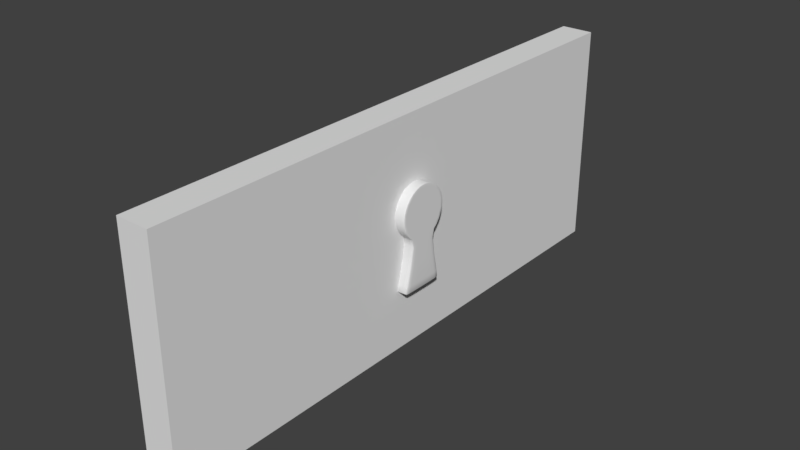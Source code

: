 # Source: wall_1_.blend  (saved by Blender 2.77.0; exported with 4.5.12 LTS)
import bpy
from mathutils import Matrix  # noqa: F401  (used for matrix-valued properties, if any)

bpy.ops.wm.read_factory_settings(use_empty=True)
scene = bpy.context.scene
scene.name = 'Scene'

# ---- collections
col_collection_1 = bpy.data.collections.new('Collection 1'); scene.collection.children.link(col_collection_1)

# ---- materials (node trees are filled in below, after node groups)
mat_material = bpy.data.materials.new('Material')
mat_material.alpha_threshold = 0.0
mat_material.use_transparent_shadow = False
mat_material.roughness = 0.5
mat_material.line_color = (0.0, 0.0, 0.0, 1.0)

# ---- material node trees

# ---- world
world_world = bpy.data.worlds.new('World'); scene.world = world_world
world_world.color = (0.05088, 0.05088, 0.05088)
world_world.use_sun_shadow = False
world_world.sun_shadow_jitter_overblur = 0.0
world_world.cycles.sampling_method = 'MANUAL'

# ---- meshes
me_cylinder_003 = bpy.data.meshes.new('Cylinder.003')
me_cylinder_003.from_pydata([(0.3078, 0.5926, 0.6182), (0.616, 0.3347, 0.2767), (0.616, 0.2115, 0.1484), (0.3078, -0.5024, 0.1647), (0.2907, -0.3968, -0.6118), (0.616, -0.3347, 0.2767), (0.616, -0.3948, 0.4218), (0.616, -0.3948, 0.5789), (0.616, -0.3347, 0.724), (0.616, -0.2236, 0.8351), (0.616, -0.07853, 0.8952), (0.616, 0.07853, 0.8952), (0.616, 0.2236, 0.8351), (0.3078, 0.3357, 1.003), (0.616, 0.3347, 0.724), (0.616, 0.3948, 0.5789), (0.616, -0.1635, -0.6471), (0.3078, 0.5024, 0.836), (0.3078, -0.5926, 0.3825), (0.3078, 0.5024, 0.1647), (0.2702, 0.2258, -1.252), (0.3078, -0.5926, 0.6182), (0.616, 0.3948, 0.4218), (0.3078, -0.5024, 0.836), (0.3078, 0.3505, -0.002006), (0.3078, -0.3357, 1.003), (0.616, 0.1635, -0.6471), (0.3078, -0.1179, 1.093), (0.2907, 0.3968, -0.6118), (0.3078, 0.1179, 1.093), (0.3078, -0.3505, -0.002006), (0.2702, -0.2258, -1.252), (-0.616, 0.3948, 0.4218), (0.616, -0.2115, 0.1484), (0.616, -0.06641, 0.08815), (0.616, 0.06641, 0.08815), (-0.3078, 0.5926, 0.6182), (-0.616, 0.2115, 0.1484), (-0.616, 0.06641, 0.08815), (-0.616, -0.2115, 0.1484), (-0.616, -0.06641, 0.08815), (-0.616, -0.3948, 0.4218), (-0.616, -0.3948, 0.5789), (-0.616, -0.3347, 0.724), (-0.616, -0.2236, 0.8351), (-0.616, -0.07853, 0.8952), (-0.616, 0.07853, 0.8952), (-0.616, 0.2236, 0.8351), (-0.616, 0.3347, 0.724), (-0.3078, 0.1179, 1.093), (-0.2702, 0.2258, -1.252), (-0.616, 0.3948, 0.5789), (-0.3078, -0.3505, -0.002006), (-0.3078, 0.3357, 1.003), (-0.3078, -0.5024, 0.1647), (-0.3078, 0.5926, 0.3825), (-0.3078, 0.5024, 0.836), (-0.3078, -0.5926, 0.3825), (-0.616, 0.3347, 0.2767), (-0.3078, -0.5926, 0.6182), (-0.3078, 0.5024, 0.1647), (-0.3078, -0.5024, 0.836), (-0.3078, 0.3505, -0.002006), (-0.3078, -0.3357, 1.003), (-0.2907, 0.3968, -0.6118), (-0.3078, -0.1179, 1.093), (-0.2907, -0.3968, -0.6118), (-0.2702, -0.2258, -1.252), (-0.616, -0.3347, 0.2767), (-0.616, 0.1635, -0.6471), (-0.616, -0.1635, -0.6471), (0.5978, 0.4825, -1.198), (0.5655, 0.4812, -1.23), (0.5684, 0.5139, -1.189), (0.5978, -0.4825, -1.198), (0.5684, -0.5139, -1.189), (0.5655, -0.4812, -1.23), (-0.5978, 0.4825, -1.198), (-0.5684, 0.5139, -1.189), (-0.5655, 0.4812, -1.23), (-0.5978, -0.4825, -1.198), (-0.5655, -0.4812, -1.23), (-0.5684, -0.5139, -1.189), (0.6158, 0.5925, 0.3825), (0.616, 0.5923, 0.3825), (0.6158, 0.5023, 0.1647), (0.616, 0.5022, 0.1648), (0.6158, 0.3457, -0.005754), (0.616, 0.329, -0.01855), (0.6158, -0.3457, -0.005754), (0.616, -0.329, -0.01855), (0.6158, -0.5023, 0.1647), (0.616, -0.5022, 0.1648), (0.6158, -0.5925, 0.3825), (0.616, -0.5923, 0.3825), (0.6158, -0.5925, 0.6182), (0.616, -0.5923, 0.6182), (0.6158, -0.5023, 0.836), (0.616, -0.5022, 0.8359), (0.6158, -0.3356, 1.003), (0.616, -0.3355, 1.003), (0.6158, -0.1179, 1.093), (0.616, -0.1178, 1.093), (0.6158, 0.1179, 1.093), (0.616, 0.1178, 1.093), (0.6158, 0.3356, 1.003), (0.616, 0.3355, 1.003), (0.6158, 0.5023, 0.836), (0.616, 0.5022, 0.8359), (0.6158, 0.5925, 0.6182), (0.616, 0.5923, 0.6182), (0.5668, 0.2274, -1.242), (0.6046, 0.2282, -1.204), (0.5668, -0.2274, -1.242), (0.6046, -0.2282, -1.204), (0.271, 0.4822, -1.237), (0.2727, 0.5205, -1.188), (0.2727, -0.5205, -1.188), (0.271, -0.4822, -1.237), (0.594, -0.388, -0.6182), (0.6113, -0.353, -0.6365), (0.6113, 0.353, -0.6365), (0.594, 0.388, -0.6182), (-0.616, 0.5923, 0.3825), (-0.6158, 0.5925, 0.3825), (-0.616, 0.5022, 0.1648), (-0.6158, 0.5023, 0.1647), (-0.616, 0.329, -0.01855), (-0.6158, 0.3457, -0.005754), (-0.616, -0.329, -0.01855), (-0.6158, -0.3457, -0.005754), (-0.616, -0.5022, 0.1648), (-0.6158, -0.5023, 0.1647), (-0.616, -0.5923, 0.3825), (-0.6158, -0.5925, 0.3825), (-0.616, -0.5923, 0.6182), (-0.6158, -0.5925, 0.6182), (-0.616, -0.5022, 0.8359), (-0.6158, -0.5023, 0.836), (-0.616, -0.3355, 1.003), (-0.6158, -0.3356, 1.003), (-0.616, -0.1178, 1.093), (-0.6158, -0.1179, 1.093), (-0.616, 0.1178, 1.093), (-0.6158, 0.1179, 1.093), (-0.616, 0.3355, 1.003), (-0.6158, 0.3356, 1.003), (-0.616, 0.5022, 0.8359), (-0.6158, 0.5023, 0.836), (-0.616, 0.5923, 0.6182), (-0.6158, 0.5925, 0.6182), (-0.6046, 0.2282, -1.204), (-0.5668, 0.2274, -1.242), (-0.6046, -0.2282, -1.204), (-0.5668, -0.2274, -1.242), (-0.2727, 0.5205, -1.188), (-0.271, 0.4822, -1.237), (-0.271, -0.4822, -1.237), (-0.2727, -0.5205, -1.188), (-0.6113, -0.353, -0.6365), (-0.594, -0.388, -0.6182), (-0.594, 0.388, -0.6182), (-0.6113, 0.353, -0.6365), (0.3078, 0.5926, 0.3825), (0.0, 0.5926, 0.6182), (0.0, 0.5024, 0.836), (0.0, 0.3357, 1.003), (0.0, 0.1179, 1.093), (0.0, -0.1179, 1.093), (0.0, -0.3357, 1.003), (0.0, -0.5024, 0.836), (0.0, -0.5926, 0.6182), (0.0, -0.5926, 0.3825), (0.0, -0.5024, 0.1647), (0.0, -0.3505, -0.002006), (0.0, 0.3505, -0.002006), (0.0, 0.5024, 0.1647), (0.0, 0.5926, 0.3825), (0.616, -2.049e-08, 0.1402), (-0.616, -2.235e-08, 0.1402), (0.6056, 0.4506, -1.044), (0.6027, 0.4059, -1.203), (0.5853, 0.4817, -1.219), (0.5873, 0.5034, -1.192), (0.5663, 0.4046, -1.24), (0.4802, 0.4813, -1.234), (0.5658, 0.5025, -1.213), (0.483, 0.5181, -1.188), (0.5767, 0.4855, -1.032), (0.6027, -0.4059, -1.203), (0.6056, -0.4506, -1.044), (0.5873, -0.5034, -1.192), (0.5853, -0.4817, -1.219), (0.5767, -0.4855, -1.032), (0.483, -0.5181, -1.188), (0.5658, -0.5025, -1.213), (0.4802, -0.4813, -1.234), (0.5663, -0.4046, -1.24), (-0.6027, 0.4059, -1.203), (-0.6056, 0.4506, -1.044), (-0.5873, 0.5034, -1.192), (-0.5853, 0.4817, -1.219), (-0.5767, 0.4855, -1.032), (-0.483, 0.5181, -1.188), (-0.5658, 0.5025, -1.213), (-0.4802, 0.4813, -1.234), (-0.5663, 0.4046, -1.24), (-0.6056, -0.4506, -1.044), (-0.6027, -0.4059, -1.203), (-0.5853, -0.4817, -1.219), (-0.5873, -0.5034, -1.192), (-0.5663, -0.4046, -1.24), (-0.4802, -0.4813, -1.234), (-0.5658, -0.5025, -1.213), (-0.483, -0.5181, -1.188), (-0.5767, -0.4855, -1.032), (0.6158, 0.5583, 0.2691), (0.5387, 0.5926, 0.3825), (0.6158, 0.6043, 0.5004), (0.6159, 0.5925, 0.3825), (0.616, 0.5581, 0.2692), (0.616, 0.6041, 0.5004), (0.616, 0.5429, 0.3924), (0.6158, 0.4298, 0.07215), (0.5387, 0.5024, 0.1647), (0.6159, 0.5023, 0.1648), (0.616, 0.4255, 0.06904), (0.616, 0.4602, 0.1928), (0.6103, 0.3113, -0.1941), (0.5387, 0.3493, -0.002943), (0.6159, 0.3391, -0.01083), (0.6148, 0.2818, -0.2148), (0.616, 0.2938, 0.01866), (0.6158, -0.4298, 0.07215), (0.5387, -0.3493, -0.002943), (0.6103, -0.3113, -0.1941), (0.6159, -0.3391, -0.01083), (0.616, -0.4255, 0.06904), (0.6148, -0.2818, -0.2148), (0.616, -0.2938, 0.01866), (0.6158, -0.5583, 0.2691), (0.5387, -0.5024, 0.1647), (0.6159, -0.5023, 0.1648), (0.616, -0.5581, 0.2692), (0.616, -0.4602, 0.1928), (0.6158, -0.6043, 0.5004), (0.5387, -0.5926, 0.3825), (0.6159, -0.5925, 0.3825), (0.616, -0.6041, 0.5004), (0.616, -0.5429, 0.3924), (0.6158, -0.5583, 0.7316), (0.5387, -0.5926, 0.6182), (0.6159, -0.5925, 0.6182), (0.616, -0.5581, 0.7315), (0.616, -0.5429, 0.6084), (0.6158, -0.4273, 0.9276), (0.5387, -0.5024, 0.836), (0.6159, -0.5023, 0.836), (0.616, -0.4271, 0.9275), (0.616, -0.4602, 0.8079), (0.6158, -0.2312, 1.059), (0.5387, -0.3357, 1.003), (0.6159, -0.3356, 1.003), (0.616, -0.2312, 1.058), (0.616, -0.3075, 0.9606), (0.6158, 0.0, 1.105), (0.5387, -0.1179, 1.093), (0.6159, -0.1178, 1.093), (0.616, 0.0, 1.104), (0.616, -0.108, 1.043), (0.6158, 0.2312, 1.059), (0.5387, 0.1179, 1.093), (0.6159, 0.1178, 1.093), (0.616, 0.2312, 1.058), (0.616, 0.108, 1.043), (0.6158, 0.4273, 0.9276), (0.5387, 0.3357, 1.003), (0.6159, 0.3356, 1.003), (0.616, 0.4271, 0.9275), (0.616, 0.3075, 0.9606), (0.6158, 0.5583, 0.7316), (0.5387, 0.5024, 0.836), (0.6159, 0.5023, 0.836), (0.616, 0.5581, 0.7315), (0.616, 0.4602, 0.8079), (0.5387, 0.5926, 0.6182), (0.6159, 0.5925, 0.6182), (0.616, 0.5429, 0.6084), (0.5669, -3.725e-08, -1.241), (0.4794, 0.2262, -1.249), (0.5894, 0.2284, -1.228), (0.6048, -4.098e-08, -1.204), (0.6132, 0.2116, -1.051), (0.4794, -0.2262, -1.249), (0.5894, -0.2284, -1.228), (0.6132, -0.2116, -1.051), (0.2704, 0.4029, -1.248), (-7.451e-09, 0.4829, -1.237), (0.2719, 0.5071, -1.217), (-7.451e-09, 0.5212, -1.189), (0.2777, 0.4934, -1.027), (0.2777, -0.4934, -1.027), (7.451e-09, -0.5212, -1.189), (0.2719, -0.5071, -1.217), (7.451e-09, -0.4829, -1.237), (0.2704, -0.4029, -1.248), (0.5119, -0.3946, -0.6134), (0.6046, -0.3748, -0.626), (0.6149, -0.2926, -0.645), (0.6149, 0.2926, -0.645), (0.6046, 0.3748, -0.626), (0.5119, 0.3946, -0.6134), (-0.616, 0.5581, 0.2692), (-0.616, 0.5429, 0.3924), (-0.616, 0.6041, 0.5004), (-0.6159, 0.5925, 0.3825), (-0.6158, 0.5583, 0.2691), (-0.6158, 0.6043, 0.5004), (-0.5387, 0.5926, 0.3825), (-0.616, 0.4255, 0.06904), (-0.616, 0.4602, 0.1928), (-0.6159, 0.5023, 0.1648), (-0.6158, 0.4298, 0.07215), (-0.5387, 0.5024, 0.1647), (-0.6148, 0.2818, -0.2148), (-0.616, 0.2938, 0.01866), (-0.6159, 0.3391, -0.01083), (-0.6103, 0.3113, -0.1941), (-0.5387, 0.3493, -0.002943), (-0.616, -0.4255, 0.06904), (-0.616, -0.2938, 0.01866), (-0.6148, -0.2818, -0.2148), (-0.6159, -0.3391, -0.01083), (-0.6158, -0.4298, 0.07215), (-0.6103, -0.3113, -0.1941), (-0.5387, -0.3493, -0.002943), (-0.616, -0.5581, 0.2692), (-0.616, -0.4602, 0.1928), (-0.6159, -0.5023, 0.1648), (-0.6158, -0.5583, 0.2691), (-0.5387, -0.5024, 0.1647), (-0.616, -0.6041, 0.5004), (-0.616, -0.5429, 0.3924), (-0.6159, -0.5925, 0.3825), (-0.6158, -0.6043, 0.5004), (-0.5387, -0.5926, 0.3825), (-0.616, -0.5581, 0.7315), (-0.616, -0.5429, 0.6084), (-0.6159, -0.5925, 0.6182), (-0.6158, -0.5583, 0.7316), (-0.5387, -0.5926, 0.6182), (-0.616, -0.4271, 0.9275), (-0.616, -0.4602, 0.8079), (-0.6159, -0.5023, 0.836), (-0.6158, -0.4273, 0.9276), (-0.5387, -0.5024, 0.836), (-0.616, -0.2312, 1.058), (-0.616, -0.3075, 0.9606), (-0.6159, -0.3356, 1.003), (-0.6158, -0.2312, 1.059), (-0.5387, -0.3357, 1.003), (-0.616, 0.0, 1.104), (-0.616, -0.108, 1.043), (-0.6159, -0.1178, 1.093), (-0.6158, 0.0, 1.105), (-0.5387, -0.1179, 1.093), (-0.616, 0.2312, 1.058), (-0.616, 0.108, 1.043), (-0.6159, 0.1178, 1.093), (-0.6158, 0.2312, 1.059), (-0.5387, 0.1179, 1.093), (-0.616, 0.4271, 0.9275), (-0.616, 0.3075, 0.9606), (-0.6159, 0.3356, 1.003), (-0.6158, 0.4273, 0.9276), (-0.5387, 0.3357, 1.003), (-0.616, 0.5581, 0.7315), (-0.616, 0.4602, 0.8079), (-0.6159, 0.5023, 0.836), (-0.6158, 0.5583, 0.7316), (-0.5387, 0.5024, 0.836), (-0.616, 0.5429, 0.6084), (-0.6159, 0.5925, 0.6182), (-0.5387, 0.5926, 0.6182), (-0.6048, -4.098e-08, -1.204), (-0.6132, 0.2116, -1.051), (-0.5894, 0.2284, -1.228), (-0.5669, -3.725e-08, -1.241), (-0.4794, 0.2262, -1.249), (-0.6132, -0.2116, -1.051), (-0.5894, -0.2284, -1.228), (-0.4794, -0.2262, -1.249), (-0.2777, 0.4934, -1.027), (-0.2719, 0.5071, -1.217), (-0.2704, 0.4029, -1.248), (-0.2704, -0.4029, -1.248), (-0.2719, -0.5071, -1.217), (-0.2777, -0.4934, -1.027), (-0.6149, -0.2926, -0.645), (-0.6046, -0.3748, -0.626), (-0.5119, -0.3946, -0.6134), (-0.5119, 0.3946, -0.6134), (-0.6046, 0.3748, -0.626), (-0.6149, 0.2926, -0.645), (0.3078, 0.6043, 0.5004), (0.3078, 0.5583, 0.2691), (0.3078, 0.5583, 0.7316), (0.616, 0.3513, 0.5004), (0.616, 0.3246, 0.6348), (0.616, 0.3246, 0.3659), (0.3078, 0.431, 0.07305), (0.616, 0.2454, 0.2476), (0.3035, 0.3196, -0.1878), (0.616, 0.1193, 0.1542), (0.616, 0.1073, -0.1987), (0.616, -2.98e-08, -0.6465), (0.0, 0.3968, -0.6118), (0.616, -0.1193, 0.1542), (0.616, -0.1073, -0.1987), (0.3035, -0.3196, -0.1878), (0.3078, -0.431, 0.07305), (0.0, -0.3968, -0.6118), (0.616, -0.2454, 0.2476), (0.3078, -0.5583, 0.2691), (0.616, -0.3246, 0.3659), (0.3078, -0.6043, 0.5004), (0.616, -0.3513, 0.5004), (0.3078, -0.5583, 0.7316), (0.616, -0.3246, 0.6348), (0.3078, -0.4273, 0.9277), (0.616, -0.2484, 0.7488), (0.3078, -0.2313, 1.059), (0.616, -0.1344, 0.8249), (0.3078, 0.0, 1.105), (0.616, -3.725e-09, 0.8517), (0.3078, 0.2313, 1.059), (0.616, 0.1344, 0.8249), (0.3078, 0.4273, 0.9277), (0.616, 0.2484, 0.7488), (0.0, 0.2258, -1.252), (0.2702, -3.353e-08, -1.252), (0.0, -0.2258, -1.252), (-0.616, 0.3246, 0.3659), (-0.616, 0.3513, 0.5004), (-0.3078, 0.6043, 0.5004), (-0.3078, 0.5583, 0.2691), (-0.3078, 0.5583, 0.7316), (-0.616, 0.3246, 0.6348), (-0.616, 0.2454, 0.2476), (-0.3078, 0.431, 0.07305), (-0.616, 0.1193, 0.1542), (-0.3035, 0.3196, -0.1878), (-0.616, 0.1073, -0.1987), (-0.616, -3.725e-08, -0.6465), (-0.616, -0.1073, -0.1987), (-0.616, -0.2454, 0.2476), (-0.616, -0.1193, 0.1542), (-0.3035, -0.3196, -0.1878), (-0.3078, -0.431, 0.07305), (-0.616, -0.3246, 0.3659), (-0.3078, -0.5583, 0.2691), (-0.616, -0.3513, 0.5004), (-0.3078, -0.6043, 0.5004), (-0.616, -0.3246, 0.6348), (-0.3078, -0.5583, 0.7316), (-0.616, -0.2484, 0.7488), (-0.3078, -0.4273, 0.9277), (-0.616, -0.1344, 0.8249), (-0.3078, -0.2313, 1.059), (-0.616, -3.725e-09, 0.8517), (-0.3078, 0.0, 1.105), (-0.616, 0.1344, 0.8249), (-0.3078, 0.2313, 1.059), (-0.616, 0.2484, 0.7488), (-0.3078, 0.4273, 0.9277), (-0.2702, -3.725e-08, -1.252), (0.616, -2.94e-08, -0.185), (0.616, -6.548e-09, 0.4997), (-0.616, -3.172e-08, -0.185), (0.0, 0.6043, 0.5004), (0.0, 0.5583, 0.2691), (1.863e-09, 0.431, 0.07305), (0.0, 0.3196, -0.1878), (0.0, -0.3196, -0.1878), (1.863e-09, -0.431, 0.07305), (0.0, -0.5583, 0.2691), (-1.863e-09, -0.6043, 0.5004), (0.0, -0.5583, 0.7316), (-1.863e-09, -0.4273, 0.9277), (-1.863e-09, -0.2313, 1.059), (-1.863e-09, -7.726e-10, 1.105), (0.0, 0.2313, 1.059), (-1.863e-09, 0.4273, 0.9277), (0.0, 0.5583, 0.7316), (-0.616, -6.403e-09, 0.4997), (0.0, -3.577e-08, -1.252), (0.5387, 0.6043, 0.5004), (0.616, 0.5408, 0.5004), (0.6159, 0.6042, 0.5004), (0.616, 0.4996, 0.2934), (0.5387, 0.5583, 0.2691), (0.6159, 0.5582, 0.2692), (0.616, 0.379, 0.1126), (0.5387, 0.4307, 0.07283), (0.6159, 0.4281, 0.07092), (0.6158, 0.2099, -0.1472), (0.532, 0.3175, -0.1894), (0.6131, 0.2998, -0.2025), (0.532, -0.3175, -0.1894), (0.6158, -0.2099, -0.1472), (0.6131, -0.2998, -0.2025), (0.616, -0.379, 0.1126), (0.5387, -0.4307, 0.07283), (0.6159, -0.4281, 0.07092), (0.616, -0.4996, 0.2934), (0.5387, -0.5583, 0.2691), (0.6159, -0.5582, 0.2692), (0.616, -0.5408, 0.5004), (0.5387, -0.6043, 0.5004), (0.6159, -0.6042, 0.5004), (0.616, -0.4996, 0.7073), (0.5387, -0.5583, 0.7316), (0.6159, -0.5582, 0.7316), (0.616, -0.3824, 0.8828), (0.5387, -0.4273, 0.9277), (0.6159, -0.4272, 0.9276), (0.616, -0.207, 1.0), (0.5387, -0.2313, 1.059), (0.6159, -0.2312, 1.059), (0.616, -1.551e-09, 1.041), (0.5387, -6.953e-10, 1.105), (0.6159, -1.342e-09, 1.105), (0.616, 0.207, 1.0), (0.5387, 0.2313, 1.059), (0.6159, 0.2312, 1.059), (0.616, 0.3824, 0.8828), (0.5387, 0.4273, 0.9277), (0.6159, 0.4272, 0.9276), (0.616, 0.4996, 0.7073), (0.5387, 0.5583, 0.7316), (0.6159, 0.5582, 0.7316), (0.6112, 0.3771, -1.049), (0.4796, 0.4031, -1.246), (0.4913, 0.4913, -1.028), (0.5881, 0.406, -1.226), (0.5802, 0.497, -1.209), (0.4813, 0.5049, -1.215), (0.5947, 0.473, -1.037), (0.6132, -3.576e-08, -1.051), (0.4795, -3.577e-08, -1.249), (0.5897, -3.843e-08, -1.227), (0.6112, -0.3771, -1.049), (0.4913, -0.4913, -1.028), (0.4796, -0.4031, -1.246), (0.5947, -0.473, -1.037), (0.5802, -0.497, -1.209), (0.4813, -0.5049, -1.215), (0.5881, -0.406, -1.226), (-0.616, 0.5408, 0.5004), (-0.5387, 0.6043, 0.5004), (-0.6159, 0.6042, 0.5004), (-0.5387, 0.5583, 0.2691), (-0.616, 0.4996, 0.2934), (-0.6159, 0.5582, 0.2692), (-0.5387, 0.4307, 0.07283), (-0.616, 0.379, 0.1126), (-0.6159, 0.4281, 0.07092), (-0.532, 0.3175, -0.1894), (-0.6158, 0.2099, -0.1472), (-0.6131, 0.2998, -0.2025), (-0.6158, -0.2099, -0.1472), (-0.532, -0.3175, -0.1894), (-0.6131, -0.2998, -0.2025), (-0.5387, -0.4307, 0.07283), (-0.616, -0.379, 0.1126), (-0.6159, -0.4281, 0.07092), (-0.5387, -0.5583, 0.2691), (-0.616, -0.4996, 0.2934), (-0.6159, -0.5582, 0.2692), (-0.5387, -0.6043, 0.5004), (-0.616, -0.5408, 0.5004), (-0.6159, -0.6042, 0.5004), (-0.5387, -0.5583, 0.7316), (-0.616, -0.4996, 0.7073), (-0.6159, -0.5582, 0.7316), (-0.5387, -0.4273, 0.9277), (-0.616, -0.3824, 0.8828), (-0.6159, -0.4272, 0.9276), (-0.5387, -0.2313, 1.059), (-0.616, -0.207, 1.0), (-0.6159, -0.2312, 1.059), (-0.5387, -6.953e-10, 1.105), (-0.616, -1.551e-09, 1.041), (-0.6159, -1.344e-09, 1.105), (-0.5387, 0.2313, 1.059), (-0.616, 0.207, 1.0), (-0.6159, 0.2312, 1.059), (-0.5387, 0.4273, 0.9277), (-0.616, 0.3824, 0.8828), (-0.6159, 0.4272, 0.9276), (-0.5387, 0.5583, 0.7316), (-0.616, 0.4996, 0.7073), (-0.6159, 0.5582, 0.7316), (-0.6112, 0.3771, -1.049), (-0.4913, 0.4913, -1.028), (-0.4796, 0.4031, -1.246), (-0.5947, 0.473, -1.037), (-0.5802, 0.497, -1.209), (-0.4813, 0.5049, -1.215), (-0.5881, 0.406, -1.226), (-0.4795, -3.671e-08, -1.249), (-0.6132, -3.762e-08, -1.051), (-0.5897, -3.843e-08, -1.227), (-0.6112, -0.3771, -1.049), (-0.4796, -0.4031, -1.246), (-0.4913, -0.4913, -1.028), (-0.5881, -0.406, -1.226), (-0.5802, -0.497, -1.209), (-0.4813, -0.5049, -1.215), (-0.5947, -0.473, -1.037), (-1.863e-09, 0.403, -1.248), (-1.863e-09, 0.4936, -1.027), (-1.304e-08, 0.5081, -1.218), (1.863e-09, -0.4936, -1.027), (1.863e-09, -0.403, -1.248), (1.304e-08, -0.5081, -1.218)], [], [(0, 164, 493, 406), (0, 406, 539, 285), (0, 285, 496, 404), (0, 404, 479, 164), (1, 411, 502, 227), (1, 227, 499, 409), (1, 409, 477, 411), (2, 413, 505, 232), (2, 232, 502, 411), (2, 411, 477, 413), (3, 173, 484, 420), (3, 420, 512, 241), (3, 241, 515, 423), (3, 423, 485, 173), (4, 306, 508, 419), (4, 419, 483, 421), (4, 421, 623, 301), (4, 301, 552, 306), (5, 424, 514, 244), (5, 244, 511, 422), (5, 422, 477, 424), (6, 426, 517, 249), (6, 249, 514, 424), (6, 424, 477, 426), (7, 428, 520, 254), (7, 254, 517, 426), (7, 426, 477, 428), (8, 430, 523, 259), (8, 259, 520, 428), (8, 428, 477, 430), (9, 432, 526, 264), (9, 264, 523, 430), (9, 430, 477, 432), (10, 434, 529, 269), (10, 269, 526, 432), (10, 432, 477, 434), (11, 436, 532, 274), (11, 274, 529, 434), (11, 434, 477, 436), (12, 438, 535, 279), (12, 279, 532, 436), (12, 436, 477, 438), (13, 166, 491, 435), (13, 435, 533, 276), (13, 276, 536, 437), (13, 437, 492, 166), (14, 408, 538, 284), (14, 284, 535, 438), (14, 438, 477, 408), (15, 407, 497, 287), (15, 287, 538, 408), (15, 408, 477, 407), (16, 415, 476, 418), (16, 418, 509, 308), (16, 308, 551, 295), (16, 295, 548, 415), (17, 165, 492, 437), (17, 437, 536, 281), (17, 281, 539, 406), (17, 406, 493, 165), (18, 172, 485, 423), (18, 423, 515, 246), (18, 246, 518, 425), (18, 425, 486, 172), (19, 176, 480, 405), (19, 405, 500, 224), (19, 224, 503, 410), (19, 410, 481, 176), (20, 439, 620, 296), (20, 296, 542, 289), (20, 289, 549, 440), (20, 440, 495, 439), (21, 171, 486, 425), (21, 425, 518, 251), (21, 251, 521, 427), (21, 427, 487, 171), (22, 409, 499, 222), (22, 222, 497, 407), (22, 407, 477, 409), (23, 170, 487, 427), (23, 427, 521, 256), (23, 256, 524, 429), (23, 429, 488, 170), (24, 175, 481, 410), (24, 410, 503, 229), (24, 229, 506, 412), (24, 412, 482, 175), (25, 169, 488, 429), (25, 429, 524, 261), (25, 261, 527, 431), (25, 431, 489, 169), (26, 309, 505, 414), (26, 414, 476, 415), (26, 415, 548, 292), (26, 292, 541, 309), (27, 168, 489, 431), (27, 431, 527, 266), (27, 266, 530, 433), (27, 433, 490, 168), (28, 416, 482, 412), (28, 412, 506, 311), (28, 311, 543, 300), (28, 300, 621, 416), (29, 167, 490, 433), (29, 433, 530, 271), (29, 271, 533, 435), (29, 435, 491, 167), (30, 174, 483, 419), (30, 419, 508, 234), (30, 234, 512, 420), (30, 420, 484, 174), (31, 441, 495, 440), (31, 440, 549, 293), (31, 293, 553, 305), (31, 305, 624, 441), (32, 313, 562, 442), (32, 442, 494, 443), (32, 443, 558, 313), (33, 422, 511, 239), (33, 239, 509, 417), (33, 417, 477, 422), (34, 417, 509, 418), (34, 418, 476, 178), (34, 178, 477, 417), (35, 178, 476, 414), (35, 414, 505, 413), (35, 413, 477, 178), (36, 446, 493, 164), (36, 164, 479, 444), (36, 444, 559, 383), (36, 383, 600, 446), (37, 325, 568, 450), (37, 450, 494, 448), (37, 448, 565, 325), (38, 452, 478, 179), (38, 179, 494, 450), (38, 450, 568, 452), (39, 330, 574, 455), (39, 455, 494, 456), (39, 456, 570, 330), (40, 454, 570, 456), (40, 456, 494, 179), (40, 179, 478, 454), (41, 342, 580, 461), (41, 461, 494, 459), (41, 459, 577, 342), (42, 347, 583, 463), (42, 463, 494, 461), (42, 461, 580, 347), (43, 352, 586, 465), (43, 465, 494, 463), (43, 463, 583, 352), (44, 357, 589, 467), (44, 467, 494, 465), (44, 465, 586, 357), (45, 362, 592, 469), (45, 469, 494, 467), (45, 467, 589, 362), (46, 367, 595, 471), (46, 471, 494, 469), (46, 469, 592, 367), (47, 372, 598, 473), (47, 473, 494, 471), (47, 471, 595, 372), (48, 377, 601, 447), (48, 447, 494, 473), (48, 473, 598, 377), (49, 470, 490, 167), (49, 167, 491, 472), (49, 472, 594, 370), (49, 370, 591, 470), (50, 394, 620, 439), (50, 439, 495, 475), (50, 475, 610, 388), (50, 388, 605, 394), (51, 381, 558, 443), (51, 443, 494, 447), (51, 447, 601, 381), (52, 457, 483, 174), (52, 174, 484, 458), (52, 458, 573, 335), (52, 335, 571, 457), (53, 472, 491, 166), (53, 166, 492, 474), (53, 474, 597, 375), (53, 375, 594, 472), (54, 458, 484, 173), (54, 173, 485, 460), (54, 460, 576, 340), (54, 340, 573, 458), (55, 444, 479, 177), (55, 177, 480, 445), (55, 445, 561, 318), (55, 318, 559, 444), (56, 474, 492, 165), (56, 165, 493, 446), (56, 446, 600, 380), (56, 380, 597, 474), (57, 460, 485, 172), (57, 172, 486, 462), (57, 462, 579, 345), (57, 345, 576, 460), (58, 320, 565, 448), (58, 448, 494, 442), (58, 442, 562, 320), (59, 462, 486, 171), (59, 171, 487, 464), (59, 464, 582, 350), (59, 350, 579, 462), (60, 445, 480, 176), (60, 176, 481, 449), (60, 449, 564, 323), (60, 323, 561, 445), (61, 464, 487, 170), (61, 170, 488, 466), (61, 466, 585, 355), (61, 355, 582, 464), (62, 449, 481, 175), (62, 175, 482, 451), (62, 451, 567, 328), (62, 328, 564, 449), (63, 466, 488, 169), (63, 169, 489, 468), (63, 468, 588, 360), (63, 360, 585, 466), (64, 451, 482, 416), (64, 416, 621, 392), (64, 392, 604, 401), (64, 401, 567, 451), (65, 468, 489, 168), (65, 168, 490, 470), (65, 470, 591, 365), (65, 365, 588, 468), (66, 457, 571, 400), (66, 400, 615, 397), (66, 397, 623, 421), (66, 421, 483, 457), (67, 475, 495, 441), (67, 441, 624, 395), (67, 395, 614, 391), (67, 391, 610, 475), (68, 337, 577, 459), (68, 459, 494, 455), (68, 455, 574, 337), (69, 452, 568, 403), (69, 403, 603, 385), (69, 385, 611, 453), (69, 453, 478, 452), (70, 454, 478, 453), (70, 453, 611, 389), (70, 389, 613, 398), (70, 398, 570, 454), (71, 180, 541, 181), (71, 181, 544, 182), (71, 182, 545, 183), (71, 183, 547, 180), (72, 184, 542, 185), (72, 185, 546, 186), (72, 186, 545, 182), (72, 182, 544, 184), (73, 187, 543, 188), (73, 188, 547, 183), (73, 183, 545, 186), (73, 186, 546, 187), (74, 189, 551, 190), (74, 190, 554, 191), (74, 191, 555, 192), (74, 192, 557, 189), (75, 193, 552, 194), (75, 194, 556, 195), (75, 195, 555, 191), (75, 191, 554, 193), (76, 196, 553, 197), (76, 197, 557, 192), (76, 192, 555, 195), (76, 195, 556, 196), (77, 198, 603, 199), (77, 199, 606, 200), (77, 200, 607, 201), (77, 201, 609, 198), (78, 202, 604, 203), (78, 203, 608, 204), (78, 204, 607, 200), (78, 200, 606, 202), (79, 205, 605, 206), (79, 206, 609, 201), (79, 201, 607, 204), (79, 204, 608, 205), (80, 207, 613, 208), (80, 208, 616, 209), (80, 209, 617, 210), (80, 210, 619, 207), (81, 211, 614, 212), (81, 212, 618, 213), (81, 213, 617, 209), (81, 209, 616, 211), (82, 214, 615, 215), (82, 215, 619, 210), (82, 210, 617, 213), (82, 213, 618, 214), (83, 216, 500, 217), (83, 217, 496, 218), (83, 218, 498, 219), (83, 219, 501, 216), (84, 220, 501, 219), (84, 219, 498, 221), (84, 221, 497, 222), (84, 222, 499, 220), (85, 223, 503, 224), (85, 224, 500, 216), (85, 216, 501, 225), (85, 225, 504, 223), (86, 226, 504, 225), (86, 225, 501, 220), (86, 220, 499, 227), (86, 227, 502, 226), (87, 228, 506, 229), (87, 229, 503, 223), (87, 223, 504, 230), (87, 230, 507, 228), (88, 231, 507, 230), (88, 230, 504, 226), (88, 226, 502, 232), (88, 232, 505, 231), (89, 233, 512, 234), (89, 234, 508, 235), (89, 235, 510, 236), (89, 236, 513, 233), (90, 237, 513, 236), (90, 236, 510, 238), (90, 238, 509, 239), (90, 239, 511, 237), (91, 240, 515, 241), (91, 241, 512, 233), (91, 233, 513, 242), (91, 242, 516, 240), (92, 243, 516, 242), (92, 242, 513, 237), (92, 237, 511, 244), (92, 244, 514, 243), (93, 245, 518, 246), (93, 246, 515, 240), (93, 240, 516, 247), (93, 247, 519, 245), (94, 248, 519, 247), (94, 247, 516, 243), (94, 243, 514, 249), (94, 249, 517, 248), (95, 250, 521, 251), (95, 251, 518, 245), (95, 245, 519, 252), (95, 252, 522, 250), (96, 253, 522, 252), (96, 252, 519, 248), (96, 248, 517, 254), (96, 254, 520, 253), (97, 255, 524, 256), (97, 256, 521, 250), (97, 250, 522, 257), (97, 257, 525, 255), (98, 258, 525, 257), (98, 257, 522, 253), (98, 253, 520, 259), (98, 259, 523, 258), (99, 260, 527, 261), (99, 261, 524, 255), (99, 255, 525, 262), (99, 262, 528, 260), (100, 263, 528, 262), (100, 262, 525, 258), (100, 258, 523, 264), (100, 264, 526, 263), (101, 265, 530, 266), (101, 266, 527, 260), (101, 260, 528, 267), (101, 267, 531, 265), (102, 268, 531, 267), (102, 267, 528, 263), (102, 263, 526, 269), (102, 269, 529, 268), (103, 270, 533, 271), (103, 271, 530, 265), (103, 265, 531, 272), (103, 272, 534, 270), (104, 273, 534, 272), (104, 272, 531, 268), (104, 268, 529, 274), (104, 274, 532, 273), (105, 275, 536, 276), (105, 276, 533, 270), (105, 270, 534, 277), (105, 277, 537, 275), (106, 278, 537, 277), (106, 277, 534, 273), (106, 273, 532, 279), (106, 279, 535, 278), (107, 280, 539, 281), (107, 281, 536, 275), (107, 275, 537, 282), (107, 282, 540, 280), (108, 283, 540, 282), (108, 282, 537, 278), (108, 278, 535, 284), (108, 284, 538, 283), (109, 218, 496, 285), (109, 285, 539, 280), (109, 280, 540, 286), (109, 286, 498, 218), (110, 221, 498, 286), (110, 286, 540, 283), (110, 283, 538, 287), (110, 287, 497, 221), (111, 288, 549, 289), (111, 289, 542, 184), (111, 184, 544, 290), (111, 290, 550, 288), (112, 291, 550, 290), (112, 290, 544, 181), (112, 181, 541, 292), (112, 292, 548, 291), (113, 197, 553, 293), (113, 293, 549, 288), (113, 288, 550, 294), (113, 294, 557, 197), (114, 189, 557, 294), (114, 294, 550, 291), (114, 291, 548, 295), (114, 295, 551, 189), (115, 185, 542, 296), (115, 296, 620, 297), (115, 297, 622, 298), (115, 298, 546, 185), (116, 187, 546, 298), (116, 298, 622, 299), (116, 299, 621, 300), (116, 300, 543, 187), (117, 194, 552, 301), (117, 301, 623, 302), (117, 302, 625, 303), (117, 303, 556, 194), (118, 196, 556, 303), (118, 303, 625, 304), (118, 304, 624, 305), (118, 305, 553, 196), (119, 235, 508, 306), (119, 306, 552, 193), (119, 193, 554, 307), (119, 307, 510, 235), (120, 238, 510, 307), (120, 307, 554, 190), (120, 190, 551, 308), (120, 308, 509, 238), (121, 231, 505, 309), (121, 309, 541, 180), (121, 180, 547, 310), (121, 310, 507, 231), (122, 228, 507, 310), (122, 310, 547, 188), (122, 188, 543, 311), (122, 311, 506, 228), (123, 312, 562, 313), (123, 313, 558, 314), (123, 314, 560, 315), (123, 315, 563, 312), (124, 316, 563, 315), (124, 315, 560, 317), (124, 317, 559, 318), (124, 318, 561, 316), (125, 319, 565, 320), (125, 320, 562, 312), (125, 312, 563, 321), (125, 321, 566, 319), (126, 322, 566, 321), (126, 321, 563, 316), (126, 316, 561, 323), (126, 323, 564, 322), (127, 324, 568, 325), (127, 325, 565, 319), (127, 319, 566, 326), (127, 326, 569, 324), (128, 327, 569, 326), (128, 326, 566, 322), (128, 322, 564, 328), (128, 328, 567, 327), (129, 329, 574, 330), (129, 330, 570, 331), (129, 331, 572, 332), (129, 332, 575, 329), (130, 333, 575, 332), (130, 332, 572, 334), (130, 334, 571, 335), (130, 335, 573, 333), (131, 336, 577, 337), (131, 337, 574, 329), (131, 329, 575, 338), (131, 338, 578, 336), (132, 339, 578, 338), (132, 338, 575, 333), (132, 333, 573, 340), (132, 340, 576, 339), (133, 341, 580, 342), (133, 342, 577, 336), (133, 336, 578, 343), (133, 343, 581, 341), (134, 344, 581, 343), (134, 343, 578, 339), (134, 339, 576, 345), (134, 345, 579, 344), (135, 346, 583, 347), (135, 347, 580, 341), (135, 341, 581, 348), (135, 348, 584, 346), (136, 349, 584, 348), (136, 348, 581, 344), (136, 344, 579, 350), (136, 350, 582, 349), (137, 351, 586, 352), (137, 352, 583, 346), (137, 346, 584, 353), (137, 353, 587, 351), (138, 354, 587, 353), (138, 353, 584, 349), (138, 349, 582, 355), (138, 355, 585, 354), (139, 356, 589, 357), (139, 357, 586, 351), (139, 351, 587, 358), (139, 358, 590, 356), (140, 359, 590, 358), (140, 358, 587, 354), (140, 354, 585, 360), (140, 360, 588, 359), (141, 361, 592, 362), (141, 362, 589, 356), (141, 356, 590, 363), (141, 363, 593, 361), (142, 364, 593, 363), (142, 363, 590, 359), (142, 359, 588, 365), (142, 365, 591, 364), (143, 366, 595, 367), (143, 367, 592, 361), (143, 361, 593, 368), (143, 368, 596, 366), (144, 369, 596, 368), (144, 368, 593, 364), (144, 364, 591, 370), (144, 370, 594, 369), (145, 371, 598, 372), (145, 372, 595, 366), (145, 366, 596, 373), (145, 373, 599, 371), (146, 374, 599, 373), (146, 373, 596, 369), (146, 369, 594, 375), (146, 375, 597, 374), (147, 376, 601, 377), (147, 377, 598, 371), (147, 371, 599, 378), (147, 378, 602, 376), (148, 379, 602, 378), (148, 378, 599, 374), (148, 374, 597, 380), (148, 380, 600, 379), (149, 314, 558, 381), (149, 381, 601, 376), (149, 376, 602, 382), (149, 382, 560, 314), (150, 317, 560, 382), (150, 382, 602, 379), (150, 379, 600, 383), (150, 383, 559, 317), (151, 384, 611, 385), (151, 385, 603, 198), (151, 198, 609, 386), (151, 386, 612, 384), (152, 387, 612, 386), (152, 386, 609, 206), (152, 206, 605, 388), (152, 388, 610, 387), (153, 208, 613, 389), (153, 389, 611, 384), (153, 384, 612, 390), (153, 390, 616, 208), (154, 211, 616, 390), (154, 390, 612, 387), (154, 387, 610, 391), (154, 391, 614, 211), (155, 203, 604, 392), (155, 392, 621, 299), (155, 299, 622, 393), (155, 393, 608, 203), (156, 205, 608, 393), (156, 393, 622, 297), (156, 297, 620, 394), (156, 394, 605, 205), (157, 212, 614, 395), (157, 395, 624, 304), (157, 304, 625, 396), (157, 396, 618, 212), (158, 214, 618, 396), (158, 396, 625, 302), (158, 302, 623, 397), (158, 397, 615, 214), (159, 331, 570, 398), (159, 398, 613, 207), (159, 207, 619, 399), (159, 399, 572, 331), (160, 334, 572, 399), (160, 399, 619, 215), (160, 215, 615, 400), (160, 400, 571, 334), (161, 327, 567, 401), (161, 401, 604, 202), (161, 202, 606, 402), (161, 402, 569, 327), (162, 324, 569, 402), (162, 402, 606, 199), (162, 199, 603, 403), (162, 403, 568, 324), (163, 177, 479, 404), (163, 404, 496, 217), (163, 217, 500, 405), (163, 405, 480, 177)])
me_cylinder_003.polygons.foreach_set('use_smooth', [True] * 624)
me_cylinder_003.use_remesh_preserve_volume = False
me_cylinder_003.use_remesh_preserve_attributes = False
me_cylinder_003.use_mirror_vertex_groups = False
me_cylinder_003.update()
me_cube = bpy.data.meshes.new('Cube')
me_cube.from_pydata([(0.3737, 6.472, -2.597), (0.3737, -6.472, -2.597), (-0.3737, -6.472, -2.597), (-0.3737, 6.472, -2.597), (0.3737, 6.472, 2.597), (-0.3737, 6.472, 2.597), (0.3737, -0.226, -1.251), (0.3737, -0.3135, -1.249), (0.3737, -0.403, -1.247), (0.3737, -0.4433, -1.241), (0.3737, -0.4818, -1.236), (0.3737, -0.4933, -1.226), (0.3737, -0.506, -1.216), (0.3737, -0.5129, -1.201), (0.3737, -0.5193, -1.188), (0.3737, -0.4924, -1.028), (0.3737, -0.4359, -0.784), (0.3737, -0.396, -0.6124), (0.3737, -0.3695, -0.4666), (0.3737, -0.3189, -0.1883), (0.3737, -0.328, -0.04713), (0.3737, -0.3502, -0.002273), (0.3737, -0.3734, 0.01934), (0.3737, -0.4309, 0.07299), (0.3737, -0.4819, 0.1385), (0.3737, -0.5024, 0.1647), (0.3737, -0.5583, 0.2691), (0.3737, -0.5926, 0.3825), (0.3737, -0.6043, 0.5004), (0.3737, -0.5926, 0.6182), (0.3737, -0.5583, 0.7316), (0.3737, -0.5024, 0.836), (0.3737, -0.4273, 0.9277), (0.3737, -0.3357, 1.003), (0.3737, -0.2313, 1.059), (0.3737, -0.1179, 1.093), (0.3737, -1.983e-10, 1.105), (0.3737, 0.1179, 1.093), (0.3737, -6.472, 2.597), (0.3737, 0.2313, 1.059), (0.3737, 0.3357, 1.003), (0.3737, 0.4273, 0.9277), (0.3737, 0.5024, 0.836), (0.3737, 0.5583, 0.7316), (0.3737, 0.5926, 0.6182), (0.3737, 0.6043, 0.5004), (0.3737, 0.5926, 0.3825), (0.3737, 0.5583, 0.2691), (0.3737, 0.5024, 0.1647), (0.3737, 0.4819, 0.1385), (0.3737, 0.4309, 0.07299), (0.3737, 0.3734, 0.01934), (0.3737, 0.3502, -0.002274), (0.3737, 0.328, -0.04713), (0.3737, 0.3189, -0.1883), (0.3737, 0.3695, -0.4666), (0.3737, 0.396, -0.6124), (0.3737, 0.4359, -0.784), (0.3737, 0.4924, -1.028), (0.3737, 0.5193, -1.188), (0.3737, 0.5129, -1.201), (0.3737, 0.506, -1.216), (0.3737, 0.4933, -1.226), (0.3737, 0.4818, -1.236), (0.3737, 0.4433, -1.241), (0.3737, 0.403, -1.247), (0.3737, 0.3135, -1.249), (0.3737, 0.226, -1.251), (0.3737, 0.1142, -1.251), (0.3737, -3.464e-08, -1.251), (0.3737, -0.1142, -1.251), (-0.3737, -6.472, 2.597), (-0.3737, 0.226, -1.251), (-0.3737, 0.3135, -1.249), (-0.3737, 0.403, -1.247), (-0.3737, 0.4433, -1.241), (-0.3737, 0.4818, -1.236), (-0.3737, 0.4933, -1.226), (-0.3737, 0.506, -1.216), (-0.3737, 0.5129, -1.201), (-0.3737, 0.5193, -1.188), (-0.3737, 0.4924, -1.028), (-0.3737, 0.4359, -0.784), (-0.3737, 0.396, -0.6124), (-0.3737, 0.3695, -0.4666), (-0.3737, 0.3189, -0.1883), (-0.3737, 0.328, -0.04713), (-0.3737, 0.3502, -0.002274), (-0.3737, 0.3734, 0.01934), (-0.3737, 0.4309, 0.07299), (-0.3737, 0.4819, 0.1385), (-0.3737, 0.5024, 0.1647), (-0.3737, 0.5583, 0.2691), (-0.3737, 0.5926, 0.3825), (-0.3737, 0.6043, 0.5004), (-0.3737, 0.5926, 0.6182), (-0.3737, 0.5583, 0.7316), (-0.3737, 0.5024, 0.836), (-0.3737, 0.4273, 0.9277), (-0.3737, 0.3357, 1.003), (-0.3737, 0.2313, 1.059), (-0.3737, 0.1179, 1.093), (-0.3737, -1.983e-10, 1.105), (-0.3737, -0.1179, 1.093), (-0.3737, -0.2313, 1.059), (-0.3737, -0.3357, 1.003), (-0.3737, -0.4273, 0.9277), (-0.3737, -0.5024, 0.836), (-0.3737, -0.5583, 0.7316), (-0.3737, -0.5926, 0.6182), (-0.3737, -0.6043, 0.5004), (-0.3737, -0.5926, 0.3825), (-0.3737, -0.5583, 0.2691), (-0.3737, -0.5024, 0.1647), (-0.3737, -0.4819, 0.1385), (-0.3737, -0.4309, 0.07299), (-0.3737, -0.3734, 0.01934), (-0.3737, -0.3502, -0.002274), (-0.3737, -0.328, -0.04713), (-0.3737, -0.3189, -0.1883), (-0.3737, -0.3695, -0.4666), (-0.3737, -0.396, -0.6124), (-0.3737, -0.4359, -0.784), (-0.3737, -0.4924, -1.028), (-0.3737, -0.5193, -1.188), (-0.3737, -0.5129, -1.201), (-0.3737, -0.506, -1.216), (-0.3737, -0.4933, -1.226), (-0.3737, -0.4818, -1.236), (-0.3737, -0.4433, -1.241), (-0.3737, -0.403, -1.247), (-0.3737, -0.3135, -1.249), (-0.3737, -0.226, -1.251), (-0.3737, -0.1142, -1.251), (-0.3737, -3.698e-08, -1.251), (-0.3737, 0.1142, -1.251), (0.3078, 0.5926, 0.6182), (0.3078, 0.5583, 0.7316), (0.3078, 0.6043, 0.5004), (-0.3078, 0.5926, 0.6182), (-0.3078, 0.5583, 0.7316), (0.3078, 0.5024, 0.836), (0.3078, 0.5926, 0.3825), (-0.3078, 0.6043, 0.5004), (-0.3078, 0.5024, 0.836), (0.3078, 0.4273, 0.9277), (0.3078, 0.5583, 0.2691), (-0.3078, 0.5926, 0.3825), (-0.3078, 0.4273, 0.9277), (0.3078, 0.3357, 1.003), (0.3078, 0.5024, 0.1647), (-0.3078, 0.5583, 0.2691), (-0.3078, 0.3357, 1.003), (0.3078, 0.2313, 1.059), (0.3078, 0.431, 0.07305), (-0.3078, 0.5024, 0.1647), (-0.3078, 0.2313, 1.059), (0.3078, 0.1179, 1.093), (0.3078, 0.3505, -0.002006), (-0.3078, 0.431, 0.07305), (-0.3078, 0.1179, 1.093), (0.3078, 0.0, 1.105), (0.3035, 0.3196, -0.1878), (-0.3078, 0.3505, -0.002006), (-0.3078, 0.0, 1.105), (0.3078, -0.1179, 1.093), (0.2907, 0.3968, -0.6118), (-0.3035, 0.3196, -0.1878), (-0.3078, -0.1179, 1.093), (0.3078, -0.2313, 1.059), (-0.2907, 0.3968, -0.6118), (-0.3078, -0.2313, 1.059), (0.3078, -0.3357, 1.003), (0.2777, 0.4934, -1.027), (-0.3078, -0.3357, 1.003), (0.3078, -0.4273, 0.9277), (0.2727, 0.5205, -1.188), (-0.2777, 0.4934, -1.027), (-0.3078, -0.4273, 0.9277), (0.3078, -0.5024, 0.836), (-0.2727, 0.5205, -1.188), (-0.3078, -0.5024, 0.836), (0.3078, -0.5583, 0.7316), (-0.3078, -0.5583, 0.7316), (0.3078, -0.5926, 0.6182), (0.2719, 0.5071, -1.217), (-0.3078, -0.5926, 0.6182), (0.3078, -0.6043, 0.5004), (0.271, 0.4822, -1.237), (-0.2719, 0.5071, -1.217), (-0.3078, -0.6043, 0.5004), (0.3078, -0.5926, 0.3825), (-0.271, 0.4822, -1.237), (-0.3078, -0.5926, 0.3825), (0.3078, -0.5583, 0.2691), (-0.3078, -0.5583, 0.2691), (0.3078, -0.5024, 0.1647), (0.2704, 0.4029, -1.248), (-0.3078, -0.5024, 0.1647), (0.3078, -0.431, 0.07305), (0.2702, 0.2258, -1.252), (-0.2704, 0.4029, -1.248), (-0.3078, -0.431, 0.07305), (0.3078, -0.3505, -0.002006), (-0.2702, 0.2258, -1.252), (-0.3078, -0.3505, -0.002006), (0.3035, -0.3196, -0.1878), (0.2702, -3.353e-08, -1.252), (-0.3035, -0.3196, -0.1878), (0.2907, -0.3968, -0.6118), (0.2702, -0.2258, -1.252), (-0.2702, -3.725e-08, -1.252), (-0.2907, -0.3968, -0.6118), (-0.2702, -0.2258, -1.252), (0.2777, -0.4934, -1.027), (0.2704, -0.4029, -1.248), (-0.2777, -0.4934, -1.027), (0.2727, -0.5205, -1.188), (0.271, -0.4822, -1.237), (-0.2704, -0.4029, -1.248), (-0.2727, -0.5205, -1.188), (-0.271, -0.4822, -1.237), (0.2719, -0.5071, -1.217), (-0.2719, -0.5071, -1.217), (-0.3737, 0.3159, -0.1009), (0.3057, 0.3209, -0.07318), (0.3737, 0.3159, -0.1009), (-0.3057, 0.3209, -0.07318), (0.3737, -0.3159, -0.1009), (-0.3737, -0.3159, -0.1009), (-0.3057, -0.3209, -0.07318), (0.3057, -0.3209, -0.07318)], [], [(0, 1, 2, 3), (4, 0, 3, 5), (1, 6, 7, 8, 9, 10, 11, 12, 13, 14, 15, 16, 17, 18, 19, 228, 20, 21, 22, 23, 24, 25, 26, 27, 28, 29, 30, 31, 32, 33, 34, 35, 36, 37, 4, 38), (0, 4, 37, 39, 40, 41, 42, 43, 44, 45, 46, 47, 48, 49, 50, 51, 52, 53, 226, 54, 55, 56, 57, 58, 59, 60, 61, 62, 63, 64, 65, 66, 67, 68, 69, 70, 6, 1), (1, 38, 71, 2), (3, 72, 73, 74, 75, 76, 77, 78, 79, 80, 81, 82, 83, 84, 85, 224, 86, 87, 88, 89, 90, 91, 92, 93, 94, 95, 96, 97, 98, 99, 100, 101, 102, 71, 5), (2, 71, 102, 103, 104, 105, 106, 107, 108, 109, 110, 111, 112, 113, 114, 115, 116, 117, 118, 229, 119, 120, 121, 122, 123, 124, 125, 126, 127, 128, 129, 130, 131, 132, 133, 134, 135, 72, 3), (4, 5, 71, 38), (147, 142, 138, 143), (44, 43, 137, 136), (139, 136, 137, 140), (144, 141, 145, 148), (45, 44, 136, 138), (43, 42, 141, 137), (144, 140, 137, 141), (96, 95, 139, 140), (147, 151, 146, 142), (46, 45, 138, 142), (42, 41, 145, 141), (155, 150, 146, 151), (95, 94, 143, 139), (97, 96, 140, 144), (152, 149, 153, 156), (47, 46, 142, 146), (41, 40, 149, 145), (152, 148, 145, 149), (94, 93, 147, 143), (98, 97, 144, 148), (155, 159, 154, 150), (48, 47, 146, 150), (40, 39, 153, 149), (160, 156, 153, 157), (93, 92, 151, 147), (99, 98, 148, 152), (227, 167, 162, 225), (49, 48, 150), (39, 37, 157, 153), (50, 49, 150, 154), (160, 157, 161, 164), (92, 91, 155, 151), (100, 99, 152, 156), (168, 164, 161, 165), (37, 36, 161, 157), (51, 50, 154, 158), (163, 158, 154, 159), (90, 89, 159, 155), (91, 90, 155), (101, 100, 156, 160), (170, 166, 162, 167), (36, 35, 165, 161), (52, 51, 158), (226, 53, 158, 225), (177, 173, 166, 170), (89, 88, 163, 159), (102, 101, 160, 164), (174, 171, 169, 172), (35, 34, 169, 165), (53, 52, 158), (55, 54, 162, 166), (168, 165, 169, 171), (224, 85, 167, 227), (88, 87, 163), (103, 102, 164, 168), (174, 172, 175, 178), (34, 33, 172, 169), (56, 55, 166), (85, 84, 170, 167), (87, 86, 163), (104, 103, 168, 171), (181, 178, 175, 179), (33, 32, 175, 172), (57, 56, 166), (58, 57, 166, 173), (181, 179, 182, 183), (84, 83, 170), (105, 104, 171, 174), (177, 180, 176, 173), (32, 31, 179, 175), (59, 58, 173, 176), (82, 81, 177, 170), (83, 82, 170), (106, 105, 174, 178), (186, 183, 182, 184), (31, 30, 182, 179), (60, 59, 176), (81, 80, 180, 177), (107, 106, 178, 181), (189, 185, 176, 180), (30, 29, 184, 182), (61, 60, 176, 185), (186, 184, 187, 190), (80, 79, 180), (108, 107, 181, 183), (193, 190, 187, 191), (29, 28, 187, 184), (62, 61, 185, 188), (79, 78, 189, 180), (109, 108, 183, 186), (189, 192, 188, 185), (28, 27, 191, 187), (63, 62, 188), (193, 191, 194, 195), (78, 77, 192, 189), (110, 109, 186, 190), (188, 192, 201, 197), (27, 26, 194, 191), (64, 63, 188), (198, 195, 194, 196), (77, 76, 192), (111, 110, 190, 193), (198, 196, 199, 202), (26, 25, 196, 194), (65, 64, 188, 197), (76, 75, 192), (112, 111, 193, 195), (205, 202, 199, 203), (25, 24, 196), (66, 65, 197, 200), (212, 208, 206, 209), (75, 74, 201, 192), (113, 112, 195, 198), (24, 23, 199, 196), (230, 231, 206, 208), (67, 66, 200), (74, 73, 204, 201), (114, 113, 198), (115, 114, 198, 202), (23, 22, 203, 199), (204, 211, 207, 200), (68, 67, 200), (197, 201, 204, 200), (73, 72, 204), (116, 115, 202, 205), (22, 21, 203), (228, 19, 206, 231), (213, 210, 207, 211), (69, 68, 200, 207), (214, 216, 212, 209), (72, 135, 204), (117, 116, 205), (229, 118, 205, 230), (21, 20, 203), (19, 18, 209, 206), (70, 69, 207, 210), (135, 134, 211, 204), (118, 117, 205), (120, 119, 208, 212), (210, 213, 219, 215), (18, 17, 209), (6, 70, 210), (214, 217, 220, 216), (134, 133, 213, 211), (121, 120, 212), (17, 16, 209), (16, 15, 214, 209), (7, 6, 210), (8, 7, 210, 215), (133, 132, 213), (122, 121, 212), (123, 122, 212, 216), (215, 219, 221, 218), (15, 14, 217, 214), (9, 8, 215, 218), (222, 223, 220, 217), (131, 130, 219, 213), (132, 131, 213), (124, 123, 216, 220), (14, 13, 217), (10, 9, 218), (130, 129, 221, 219), (125, 124, 220), (218, 221, 223, 222), (13, 12, 222, 217), (11, 10, 218), (129, 128, 221), (126, 125, 220, 223), (12, 11, 218, 222), (128, 127, 221), (127, 126, 223, 221), (139, 143, 138, 136), (86, 224, 227, 163), (54, 226, 225, 162), (163, 227, 225, 158), (119, 229, 230, 208), (20, 228, 231, 203), (205, 203, 231, 230)])
me_cube.polygons.foreach_set('use_smooth', [0, 0, 0, 0, 0, 0, 0, 0, 1, 1, 1, 1, 1, 1, 1, 1, 1, 1, 1, 1, 1, 1, 1, 1, 1, 1, 1, 1, 1, 1, 1, 1, 1, 1, 1, 1, 1, 1, 1, 1, 1, 1, 1, 1, 1, 1, 1, 1, 1, 1, 1, 1, 1, 1, 1, 1, 1, 1, 1, 1, 1, 1, 1, 1, 1, 1, 1, 1, 1, 1, 1, 1, 1, 1, 1, 1, 1, 1, 1, 1, 1, 1, 1, 1, 1, 1, 1, 1, 1, 1, 1, 1, 1, 1, 1, 1, 1, 1, 1, 1, 1, 1, 1, 1, 1, 1, 1, 1, 1, 1, 1, 1, 1, 1, 1, 1, 1, 1, 1, 1, 1, 1, 1, 1, 1, 1, 1, 1, 1, 1, 1, 1, 1, 1, 1, 1, 1, 1, 1, 1, 1, 1, 1, 1, 1, 1, 1, 1, 1, 1, 1, 1, 1, 1, 1, 1, 1, 1, 1, 1, 1, 1, 1, 1, 1, 1, 1, 1, 1, 1, 1, 1, 1, 1, 1, 1, 1, 1, 1, 1, 1, 1, 1, 1, 1, 1])
me_cube.materials.append(mat_material)
me_cube.use_remesh_preserve_volume = False
me_cube.use_remesh_preserve_attributes = False
me_cube.use_mirror_vertex_groups = False
me_cube.update()

# ---- objects
ob_cylinder = bpy.data.objects.new('Cylinder', me_cylinder_003)
ob_cube = bpy.data.objects.new('Cube', me_cube)

# ---- transforms, parenting, visibility, modifiers, constraints
ob_cylinder.location = (0.0, 0.0, 0.0)
ob_cylinder.hide_viewport = True
ob_cylinder.lineart.crease_threshold = 0.0
ob_cube.location = (0.0, 0.0, 0.0)
ob_cube.lock_rotations_4d = False
ob_cube.empty_display_type = 'ARROWS'
ob_cube.lineart.crease_threshold = 0.0

# ---- collection membership
col_collection_1.objects.link(ob_cylinder)
col_collection_1.objects.link(ob_cube)

# ---- scene / render settings (as saved in the file)
scene.frame_start = 1; scene.frame_end = 250; scene.frame_set(1)
scene.render.engine = 'BLENDER_EEVEE_NEXT'
scene.render.resolution_percentage = 50
scene.render.dither_intensity = 0.0
scene.cycles.use_denoising = False
scene.cycles.samples = 128
scene.cycles.sampling_pattern = 'TABULATED_SOBOL'
scene.cycles.light_sampling_threshold = 0.0
scene.cycles.use_adaptive_sampling = False
scene.cycles.use_light_tree = False
scene.cycles.blur_glossy = 0.0
scene.cycles.sample_clamp_indirect = 0.0
scene.view_settings.view_transform = 'Standard'
bpy.context.view_layer.update()

# ---- added for rendering (the .blend has no active camera and no usable light): camera, sun
cam_auto = bpy.data.cameras.new('AutoCamera')
cam_auto.lens = 50.0
cam_auto.sensor_width = 36.0
cam_auto.clip_end = 1000.0
ob_auto_camera = bpy.data.objects.new('AutoCamera', cam_auto)
scene.collection.objects.link(ob_auto_camera)
ob_auto_camera.location = (12.9544, -15.5453, 10.3635)
ob_auto_camera.rotation_euler = (1.09748, -7.21219e-08, 0.694738)
scene.camera = ob_auto_camera
light_auto_sun = bpy.data.lights.new('AutoSun', 'SUN')
light_auto_sun.energy = 3.0
light_auto_sun.angle = 0.0523599
ob_auto_sun = bpy.data.objects.new('AutoSun', light_auto_sun)
scene.collection.objects.link(ob_auto_sun)
ob_auto_sun.rotation_euler = (0.872665, 0.174533, 0.523599)
bpy.context.view_layer.update()
